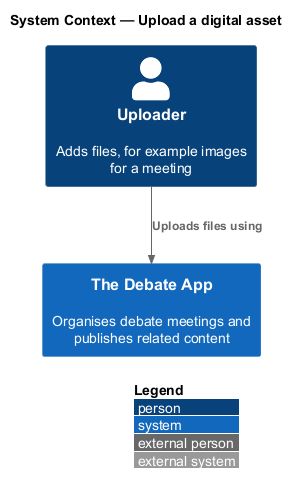

The diagram above was rendered by PlantUML. Its source (embedded in the PNG):
@startuml
!include <C4/C4_Context>
LAYOUT_WITH_LEGEND()
title System Context — Upload a digital asset

Person(p, "Uploader", "Adds files, for example images for a meeting")
System(app, "The Debate App", "Organises debate meetings and publishes related content")

Rel(p, app, "Uploads files using")
@enduml